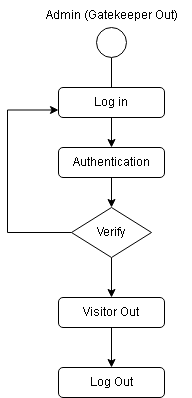

The diagram above was exported from draw.io. Its source (the exported page's mxGraphModel, read from the mxfile embedded in the PNG):
<mxGraphModel dx="1195" dy="622" grid="1" gridSize="10" guides="1" tooltips="1" connect="1" arrows="1" fold="1" page="1" pageScale="1" pageWidth="827" pageHeight="1169" math="0" shadow="0">
  <root>
    <mxCell id="0" />
    <mxCell id="1" parent="0" />
    <mxCell id="qVQk4zaBZRnmMJg3SI7V-23" value="" style="edgeStyle=orthogonalEdgeStyle;rounded=0;orthogonalLoop=1;jettySize=auto;html=1;" edge="1" parent="1" source="qVQk4zaBZRnmMJg3SI7V-1" target="qVQk4zaBZRnmMJg3SI7V-4">
      <mxGeometry relative="1" as="geometry" />
    </mxCell>
    <mxCell id="qVQk4zaBZRnmMJg3SI7V-1" value="" style="ellipse;whiteSpace=wrap;html=1;aspect=fixed;" vertex="1" parent="1">
      <mxGeometry x="399" y="80" width="30" height="30" as="geometry" />
    </mxCell>
    <mxCell id="qVQk4zaBZRnmMJg3SI7V-3" value="Log in" style="rounded=1;whiteSpace=wrap;html=1;strokeWidth=1;perimeterSpacing=0;shadow=0;glass=0;" vertex="1" parent="1">
      <mxGeometry x="361" y="140" width="106" height="30" as="geometry" />
    </mxCell>
    <mxCell id="qVQk4zaBZRnmMJg3SI7V-24" value="" style="edgeStyle=orthogonalEdgeStyle;rounded=0;orthogonalLoop=1;jettySize=auto;html=1;" edge="1" parent="1" source="qVQk4zaBZRnmMJg3SI7V-4" target="qVQk4zaBZRnmMJg3SI7V-6">
      <mxGeometry relative="1" as="geometry" />
    </mxCell>
    <mxCell id="qVQk4zaBZRnmMJg3SI7V-4" value="Authentication" style="rounded=1;whiteSpace=wrap;html=1;" vertex="1" parent="1">
      <mxGeometry x="361" y="200" width="106" height="30" as="geometry" />
    </mxCell>
    <mxCell id="qVQk4zaBZRnmMJg3SI7V-25" style="edgeStyle=orthogonalEdgeStyle;rounded=0;orthogonalLoop=1;jettySize=auto;html=1;entryX=0;entryY=0.75;entryDx=0;entryDy=0;" edge="1" parent="1" source="qVQk4zaBZRnmMJg3SI7V-6" target="qVQk4zaBZRnmMJg3SI7V-3">
      <mxGeometry relative="1" as="geometry">
        <mxPoint x="290" y="160" as="targetPoint" />
        <Array as="points">
          <mxPoint x="310" y="285" />
          <mxPoint x="310" y="163" />
        </Array>
      </mxGeometry>
    </mxCell>
    <mxCell id="qVQk4zaBZRnmMJg3SI7V-31" style="edgeStyle=orthogonalEdgeStyle;rounded=0;orthogonalLoop=1;jettySize=auto;html=1;" edge="1" parent="1" source="qVQk4zaBZRnmMJg3SI7V-6" target="qVQk4zaBZRnmMJg3SI7V-29">
      <mxGeometry relative="1" as="geometry" />
    </mxCell>
    <mxCell id="qVQk4zaBZRnmMJg3SI7V-6" value="Verify" style="rhombus;whiteSpace=wrap;html=1;" vertex="1" parent="1">
      <mxGeometry x="374" y="260" width="80" height="50" as="geometry" />
    </mxCell>
    <mxCell id="qVQk4zaBZRnmMJg3SI7V-26" value="Admin (Gatekeeper Out)" style="text;html=1;align=center;verticalAlign=middle;resizable=0;points=[];autosize=1;strokeColor=none;fillColor=none;" vertex="1" parent="1">
      <mxGeometry x="334" y="53" width="160" height="30" as="geometry" />
    </mxCell>
    <mxCell id="qVQk4zaBZRnmMJg3SI7V-33" value="" style="edgeStyle=orthogonalEdgeStyle;rounded=0;orthogonalLoop=1;jettySize=auto;html=1;" edge="1" parent="1" source="qVQk4zaBZRnmMJg3SI7V-29" target="qVQk4zaBZRnmMJg3SI7V-30">
      <mxGeometry relative="1" as="geometry" />
    </mxCell>
    <mxCell id="qVQk4zaBZRnmMJg3SI7V-29" value="Visitor Out" style="rounded=1;whiteSpace=wrap;html=1;" vertex="1" parent="1">
      <mxGeometry x="361" y="350" width="106" height="30" as="geometry" />
    </mxCell>
    <mxCell id="qVQk4zaBZRnmMJg3SI7V-30" value="Log Out" style="rounded=1;whiteSpace=wrap;html=1;strokeWidth=1;perimeterSpacing=0;shadow=0;glass=0;" vertex="1" parent="1">
      <mxGeometry x="361" y="420" width="106" height="30" as="geometry" />
    </mxCell>
  </root>
</mxGraphModel>